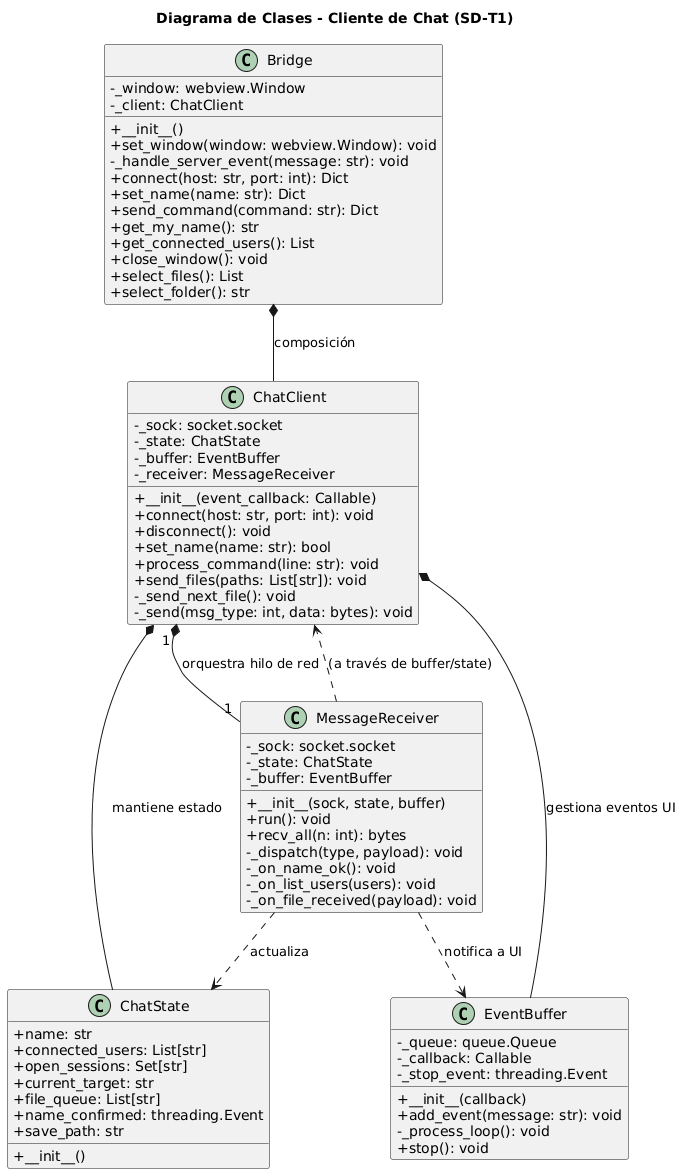

The diagram above was rendered by PlantUML. Its source (embedded in the PNG):
@startuml
title Diagrama de Clases - Cliente de Chat (SD-T1)
skinparam classAttributeIconSize 0

class Bridge {
    - _window: webview.Window
    - _client: ChatClient
    + __init__()
    + set_window(window: webview.Window): void
    - _handle_server_event(message: str): void
    + connect(host: str, port: int): Dict
    + set_name(name: str): Dict
    + send_command(command: str): Dict
    + get_my_name(): str
    + get_connected_users(): List
    + close_window(): void
    + select_files(): List
    + select_folder(): str
}

class ChatClient {
    - _sock: socket.socket
    - _state: ChatState
    - _buffer: EventBuffer
    - _receiver: MessageReceiver
    + __init__(event_callback: Callable)
    + connect(host: str, port: int): void
    + disconnect(): void
    + set_name(name: str): bool
    + process_command(line: str): void
    + send_files(paths: List[str]): void
    - _send_next_file(): void
    - _send(msg_type: int, data: bytes): void
}

class MessageReceiver {
    - _sock: socket.socket
    - _state: ChatState
    - _buffer: EventBuffer
    + __init__(sock, state, buffer)
    + run(): void
    + recv_all(n: int): bytes
    - _dispatch(type, payload): void
    - _on_name_ok(): void
    - _on_list_users(users): void
    - _on_file_received(payload): void
}

class ChatState {
    + name: str
    + connected_users: List[str]
    + open_sessions: Set[str]
    + current_target: str
    + file_queue: List[str]
    + name_confirmed: threading.Event
    + save_path: str
    + __init__()
}

class EventBuffer {
    - _queue: queue.Queue
    - _callback: Callable
    - _stop_event: threading.Event
    + __init__(callback)
    + add_event(message: str): void
    - _process_loop(): void
    + stop(): void
}

' Relaciones
Bridge *-- ChatClient : composición
ChatClient *-- ChatState : mantiene estado
ChatClient *-- EventBuffer : gestiona eventos UI
ChatClient "1" *-- "1" MessageReceiver : orquestra hilo de red

MessageReceiver ..> ChatState : actualiza
MessageReceiver ..> EventBuffer : notifica a UI
MessageReceiver ..> ChatClient : (a través de buffer/state)
@enduml